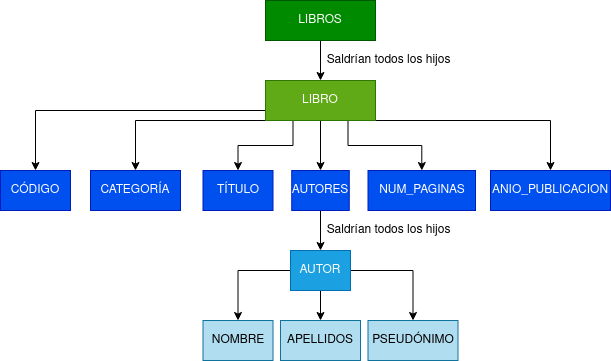

The diagram above was exported from draw.io. Its source (the exported page's mxGraphModel, read from the mxfile embedded in the PNG):
<mxGraphModel dx="987" dy="577" grid="1" gridSize="10" guides="1" tooltips="1" connect="1" arrows="1" fold="1" page="1" pageScale="1" pageWidth="850" pageHeight="1100" math="0" shadow="0">
  <root>
    <mxCell id="0" />
    <mxCell id="1" parent="0" />
    <mxCell id="h0KDmGn4jbhuQqhOJtGR-1" style="edgeStyle=orthogonalEdgeStyle;rounded=0;orthogonalLoop=1;jettySize=auto;html=1;exitX=0.5;exitY=1;exitDx=0;exitDy=0;entryX=0.5;entryY=0;entryDx=0;entryDy=0;" edge="1" parent="1" source="h0KDmGn4jbhuQqhOJtGR-2" target="h0KDmGn4jbhuQqhOJtGR-6">
      <mxGeometry relative="1" as="geometry" />
    </mxCell>
    <mxCell id="h0KDmGn4jbhuQqhOJtGR-2" value="LIBROS" style="whiteSpace=wrap;html=1;align=center;fillColor=#008a00;fontColor=#ffffff;strokeColor=#005700;" vertex="1" parent="1">
      <mxGeometry x="445" y="200" width="110" height="40" as="geometry" />
    </mxCell>
    <mxCell id="h0KDmGn4jbhuQqhOJtGR-40" style="edgeStyle=orthogonalEdgeStyle;rounded=0;orthogonalLoop=1;jettySize=auto;html=1;exitX=0.5;exitY=1;exitDx=0;exitDy=0;entryX=0.5;entryY=0;entryDx=0;entryDy=0;" edge="1" parent="1" source="h0KDmGn4jbhuQqhOJtGR-6" target="h0KDmGn4jbhuQqhOJtGR-30">
      <mxGeometry relative="1" as="geometry" />
    </mxCell>
    <mxCell id="h0KDmGn4jbhuQqhOJtGR-41" style="edgeStyle=orthogonalEdgeStyle;rounded=0;orthogonalLoop=1;jettySize=auto;html=1;exitX=0.25;exitY=1;exitDx=0;exitDy=0;" edge="1" parent="1" source="h0KDmGn4jbhuQqhOJtGR-6" target="h0KDmGn4jbhuQqhOJtGR-11">
      <mxGeometry relative="1" as="geometry" />
    </mxCell>
    <mxCell id="h0KDmGn4jbhuQqhOJtGR-42" style="edgeStyle=orthogonalEdgeStyle;rounded=0;orthogonalLoop=1;jettySize=auto;html=1;exitX=0.75;exitY=1;exitDx=0;exitDy=0;" edge="1" parent="1" source="h0KDmGn4jbhuQqhOJtGR-6" target="h0KDmGn4jbhuQqhOJtGR-33">
      <mxGeometry relative="1" as="geometry" />
    </mxCell>
    <mxCell id="h0KDmGn4jbhuQqhOJtGR-43" style="edgeStyle=orthogonalEdgeStyle;rounded=0;orthogonalLoop=1;jettySize=auto;html=1;exitX=0;exitY=1;exitDx=0;exitDy=0;" edge="1" parent="1" source="h0KDmGn4jbhuQqhOJtGR-6" target="h0KDmGn4jbhuQqhOJtGR-9">
      <mxGeometry relative="1" as="geometry">
        <Array as="points">
          <mxPoint x="315" y="320" />
        </Array>
      </mxGeometry>
    </mxCell>
    <mxCell id="h0KDmGn4jbhuQqhOJtGR-44" style="edgeStyle=orthogonalEdgeStyle;rounded=0;orthogonalLoop=1;jettySize=auto;html=1;exitX=1;exitY=1;exitDx=0;exitDy=0;" edge="1" parent="1" source="h0KDmGn4jbhuQqhOJtGR-6" target="h0KDmGn4jbhuQqhOJtGR-34">
      <mxGeometry relative="1" as="geometry">
        <Array as="points">
          <mxPoint x="730" y="320" />
        </Array>
      </mxGeometry>
    </mxCell>
    <mxCell id="h0KDmGn4jbhuQqhOJtGR-45" style="edgeStyle=orthogonalEdgeStyle;rounded=0;orthogonalLoop=1;jettySize=auto;html=1;exitX=0;exitY=0.75;exitDx=0;exitDy=0;" edge="1" parent="1" source="h0KDmGn4jbhuQqhOJtGR-6" target="h0KDmGn4jbhuQqhOJtGR-7">
      <mxGeometry relative="1" as="geometry" />
    </mxCell>
    <mxCell id="h0KDmGn4jbhuQqhOJtGR-6" value="LIBRO" style="whiteSpace=wrap;html=1;align=center;fillColor=#60a917;fontColor=#ffffff;strokeColor=#2D7600;" vertex="1" parent="1">
      <mxGeometry x="445" y="280" width="110" height="40" as="geometry" />
    </mxCell>
    <mxCell id="h0KDmGn4jbhuQqhOJtGR-7" value="CÓDIGO" style="whiteSpace=wrap;html=1;align=center;fillColor=#0050ef;fontColor=#ffffff;strokeColor=#001DBC;" vertex="1" parent="1">
      <mxGeometry x="180" y="370" width="70" height="40" as="geometry" />
    </mxCell>
    <mxCell id="h0KDmGn4jbhuQqhOJtGR-9" value="CATEGORÍA" style="whiteSpace=wrap;html=1;align=center;fillColor=#0050ef;fontColor=#ffffff;strokeColor=#001DBC;" vertex="1" parent="1">
      <mxGeometry x="270" y="370" width="90" height="40" as="geometry" />
    </mxCell>
    <mxCell id="h0KDmGn4jbhuQqhOJtGR-11" value="TÍTULO" style="whiteSpace=wrap;html=1;align=center;fillColor=#0050ef;fontColor=#ffffff;strokeColor=#001DBC;" vertex="1" parent="1">
      <mxGeometry x="382.5" y="370" width="70" height="40" as="geometry" />
    </mxCell>
    <mxCell id="h0KDmGn4jbhuQqhOJtGR-15" value="APELLIDOS" style="whiteSpace=wrap;html=1;align=center;fillColor=#b1ddf0;strokeColor=#10739e;" vertex="1" parent="1">
      <mxGeometry x="460" y="520" width="80" height="40" as="geometry" />
    </mxCell>
    <mxCell id="h0KDmGn4jbhuQqhOJtGR-16" value="PSEUDÓNIMO" style="whiteSpace=wrap;html=1;align=center;fillColor=#b1ddf0;strokeColor=#10739e;" vertex="1" parent="1">
      <mxGeometry x="547.5" y="520" width="90" height="40" as="geometry" />
    </mxCell>
    <mxCell id="h0KDmGn4jbhuQqhOJtGR-26" value="Saldrían todos los hijos" style="text;html=1;align=center;verticalAlign=middle;resizable=0;points=[];autosize=1;strokeColor=none;fillColor=none;" vertex="1" parent="1">
      <mxGeometry x="497.5" y="420" width="140" height="20" as="geometry" />
    </mxCell>
    <mxCell id="h0KDmGn4jbhuQqhOJtGR-27" value="Saldrían todos los hijos" style="text;html=1;align=center;verticalAlign=middle;resizable=0;points=[];autosize=1;strokeColor=none;fillColor=none;" vertex="1" parent="1">
      <mxGeometry x="497.5" y="250" width="140" height="20" as="geometry" />
    </mxCell>
    <mxCell id="h0KDmGn4jbhuQqhOJtGR-28" value="NOMBRE" style="whiteSpace=wrap;html=1;align=center;fillColor=#b1ddf0;strokeColor=#10739e;" vertex="1" parent="1">
      <mxGeometry x="382.5" y="520" width="70" height="40" as="geometry" />
    </mxCell>
    <mxCell id="h0KDmGn4jbhuQqhOJtGR-36" style="edgeStyle=orthogonalEdgeStyle;rounded=0;orthogonalLoop=1;jettySize=auto;html=1;exitX=0.5;exitY=1;exitDx=0;exitDy=0;entryX=0.5;entryY=0;entryDx=0;entryDy=0;" edge="1" parent="1" source="h0KDmGn4jbhuQqhOJtGR-30" target="h0KDmGn4jbhuQqhOJtGR-35">
      <mxGeometry relative="1" as="geometry" />
    </mxCell>
    <mxCell id="h0KDmGn4jbhuQqhOJtGR-30" value="AUTORES" style="whiteSpace=wrap;html=1;align=center;fillColor=#0050ef;fontColor=#ffffff;strokeColor=#001DBC;" vertex="1" parent="1">
      <mxGeometry x="471.25" y="370" width="57.5" height="40" as="geometry" />
    </mxCell>
    <mxCell id="h0KDmGn4jbhuQqhOJtGR-33" value="NUM_PAGINAS" style="whiteSpace=wrap;html=1;align=center;fillColor=#0050ef;fontColor=#ffffff;strokeColor=#001DBC;" vertex="1" parent="1">
      <mxGeometry x="547.5" y="370" width="107.5" height="40" as="geometry" />
    </mxCell>
    <mxCell id="h0KDmGn4jbhuQqhOJtGR-34" value="ANIO_PUBLICACION" style="whiteSpace=wrap;html=1;align=center;fillColor=#0050ef;fontColor=#ffffff;strokeColor=#001DBC;" vertex="1" parent="1">
      <mxGeometry x="670" y="370" width="120" height="40" as="geometry" />
    </mxCell>
    <mxCell id="h0KDmGn4jbhuQqhOJtGR-37" style="edgeStyle=orthogonalEdgeStyle;rounded=0;orthogonalLoop=1;jettySize=auto;html=1;exitX=0;exitY=0.5;exitDx=0;exitDy=0;entryX=0.5;entryY=0;entryDx=0;entryDy=0;" edge="1" parent="1" source="h0KDmGn4jbhuQqhOJtGR-35" target="h0KDmGn4jbhuQqhOJtGR-28">
      <mxGeometry relative="1" as="geometry" />
    </mxCell>
    <mxCell id="h0KDmGn4jbhuQqhOJtGR-38" style="edgeStyle=orthogonalEdgeStyle;rounded=0;orthogonalLoop=1;jettySize=auto;html=1;exitX=0.5;exitY=1;exitDx=0;exitDy=0;entryX=0.5;entryY=0;entryDx=0;entryDy=0;" edge="1" parent="1" source="h0KDmGn4jbhuQqhOJtGR-35" target="h0KDmGn4jbhuQqhOJtGR-15">
      <mxGeometry relative="1" as="geometry" />
    </mxCell>
    <mxCell id="h0KDmGn4jbhuQqhOJtGR-39" style="edgeStyle=orthogonalEdgeStyle;rounded=0;orthogonalLoop=1;jettySize=auto;html=1;exitX=1;exitY=0.5;exitDx=0;exitDy=0;entryX=0.5;entryY=0;entryDx=0;entryDy=0;" edge="1" parent="1" source="h0KDmGn4jbhuQqhOJtGR-35" target="h0KDmGn4jbhuQqhOJtGR-16">
      <mxGeometry relative="1" as="geometry" />
    </mxCell>
    <mxCell id="h0KDmGn4jbhuQqhOJtGR-35" value="AUTOR" style="whiteSpace=wrap;html=1;align=center;fillColor=#1ba1e2;fontColor=#ffffff;strokeColor=#006EAF;" vertex="1" parent="1">
      <mxGeometry x="470" y="450" width="60" height="40" as="geometry" />
    </mxCell>
  </root>
</mxGraphModel>